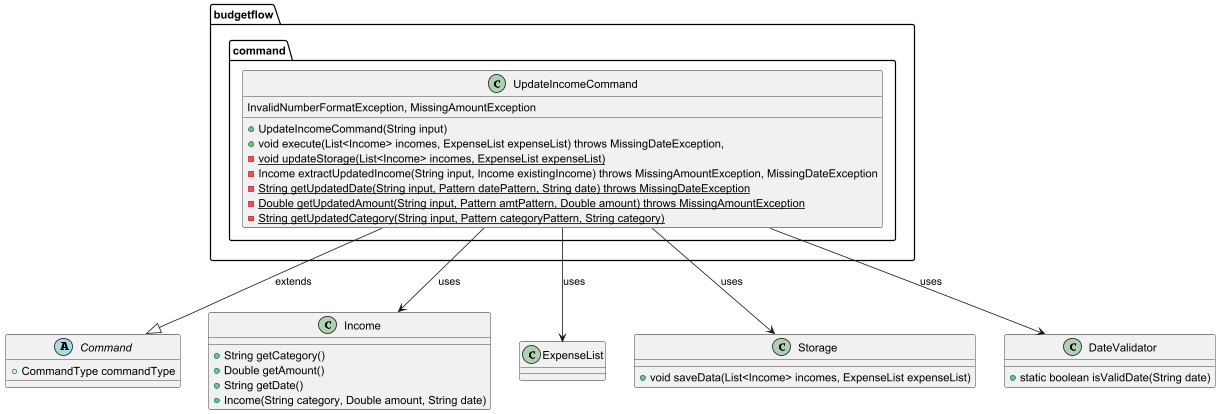

The diagram above was rendered by PlantUML. Its source (embedded in the PNG):
@startuml
' Class Diagram for UpdateIncomeCommand

package "budgetflow.command" {
    class UpdateIncomeCommand {

        + UpdateIncomeCommand(String input)
        + void execute(List<Income> incomes, ExpenseList expenseList) throws MissingDateException,
         InvalidNumberFormatException, MissingAmountException
        - {static} void updateStorage(List<Income> incomes, ExpenseList expenseList)
        - Income extractUpdatedIncome(String input, Income existingIncome) throws MissingAmountException, MissingDateException
        - {static} String getUpdatedDate(String input, Pattern datePattern, String date) throws MissingDateException
        - {static} Double getUpdatedAmount(String input, Pattern amtPattern, Double amount) throws MissingAmountException
        - {static} String getUpdatedCategory(String input, Pattern categoryPattern, String category)
    }
}

abstract class Command {
    + CommandType commandType
}

class Income {
    + String getCategory()
    + Double getAmount()
    + String getDate()
    + Income(String category, Double amount, String date)
}

class ExpenseList {}

class Storage {
    + void saveData(List<Income> incomes, ExpenseList expenseList)
}

class DateValidator {
    + static boolean isValidDate(String date)
}

' Relationships
UpdateIncomeCommand --|> Command : extends
UpdateIncomeCommand --> Income : uses
UpdateIncomeCommand --> ExpenseList : uses
UpdateIncomeCommand --> Storage : uses
UpdateIncomeCommand --> DateValidator : uses

@enduml